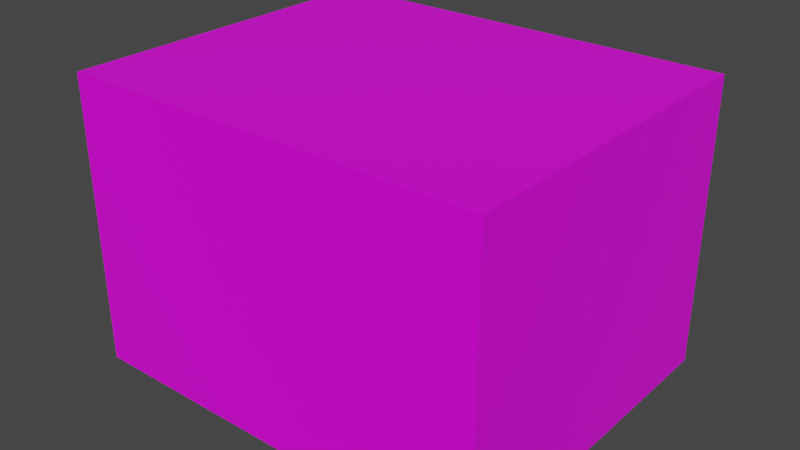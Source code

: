 # Source: PowerSupply.blend  (saved by Blender 2.93.21; exported with 4.5.12 LTS)
import bpy
from mathutils import Matrix  # noqa: F401  (used for matrix-valued properties, if any)

bpy.ops.wm.read_factory_settings(use_empty=True)
scene = bpy.context.scene
scene.name = 'Scene'

# ---- collections
col_collection = bpy.data.collections.new('Collection'); scene.collection.children.link(col_collection)

# ---- images (referenced by path relative to the original .blend; pixels are not part of the script)
import os
ASSET_DIR = os.environ.get("B2B_ASSET_DIR", "")  # directory of the original .blend (textures are referenced by path, not embedded)
HERE = os.path.dirname(os.path.abspath(__file__))  # packed textures are extracted next to this script under _unpacked/

def load_image(name, relpath, width, height, colorspace="sRGB"):
    """Load a texture the original file referenced (path relative to the .blend, or extracted next to this script)."""
    p = next((c for c in (os.path.join(HERE, relpath), os.path.join(ASSET_DIR, relpath)) if relpath and os.path.exists(c)), "")
    if p:
        img = bpy.data.images.load(p, check_existing=True)
        img.name = name
    else:  # same state as the original file: an image datablock whose file is absent (Cycles renders it pink)
        img = bpy.data.images.new(name, width, height)
        img.source = "FILE"
        img.filepath = "//" + (relpath or name)
    img.colorspace_settings.name = colorspace
    return img
img_powersupply_png = load_image('PowerSupply.png', 'PowerSupply.png', 1024, 1024, 'sRGB')

# ---- materials (node trees are filled in below, after node groups)
mat_powersupply = bpy.data.materials.new('PowerSupply')
mat_powersupply.alpha_threshold = 0.0
mat_powersupply.use_transparent_shadow = False
mat_powersupply.line_color = (0.0, 0.0, 0.0, 1.0)

# ---- material node trees
mat_powersupply.use_nodes = True; mat_powersupply.node_tree.nodes.clear()
_N = mat_powersupply.node_tree.nodes; _L = mat_powersupply.node_tree.links
n0 = _N.new('ShaderNodeOutputMaterial'); n0.name = 'Material Output'; n0.location = (300, 300)
n1 = _N.new('ShaderNodeBsdfPrincipled'); n1.name = 'Principled BSDF'; n1.location = (10, 300)
n1.distribution = 'GGX'
n1.subsurface_method = 'BURLEY'
n1.inputs[2].default_value = 0.4
n1.inputs[3].default_value = 1.45
n1.inputs[27].default_value = (0.0, 0.0, 0.0, 1.0)
n1.inputs[28].default_value = 1.0
n2 = _N.new('ShaderNodeTexImage'); n2.name = 'Image Texture'; n2.location = (-280, 280)
n2.image = img_powersupply_png
_L.new(n1.outputs[0], n0.inputs[0])
_L.new(n2.outputs[0], n1.inputs[0])
n0.is_active_output = True

# ---- world
world_world = bpy.data.worlds.new('World'); scene.world = world_world
world_world.use_nodes = True; world_world.node_tree.nodes.clear()
_N = world_world.node_tree.nodes; _L = world_world.node_tree.links
n0 = _N.new('ShaderNodeOutputWorld'); n0.name = 'World Output'; n0.location = (300, 300)
n1 = _N.new('ShaderNodeBackground'); n1.name = 'Background'; n1.location = (10, 300)
n1.inputs[0].default_value = (0.05088, 0.05088, 0.05088, 1.0)
_L.new(n1.outputs[0], n0.inputs[0])
n0.is_active_output = True
world_world.color = (0.05088, 0.05088, 0.05088)
world_world.use_sun_shadow = False
world_world.sun_shadow_jitter_overblur = 0.0

# ---- meshes
me_mesh = bpy.data.meshes.new('Mesh')
me_mesh.from_pydata([(1.0, 0.8158, 0.6815), (1.0, 0.8158, -0.6815), (1.0, -0.8158, 0.6815), (1.0, -0.8158, -0.6815), (-1.0, 0.8158, 0.6815), (-1.0, 0.8158, -0.6815), (-1.0, -0.8158, 0.6815), (-1.0, -0.8158, -0.6815)], [], [(0, 4, 6, 2), (3, 2, 6, 7), (7, 6, 4, 5), (5, 1, 3, 7), (1, 0, 2, 3), (5, 4, 0, 1)])
_uv = me_mesh.uv_layers.new(name='UVMap')
_uv.uv.foreach_set('vector', [0.4838, 0.9982, 0.0, 1.0, 0.0009273, 0.6314, 0.4846, 0.6341, 0.4849, 0.6341, 0.4831, 1.0, 0.0, 1.0, 0.001312, 0.6334, 0.5204, 0.2137, 0.5203, 0.4094, 1.001, 0.4119, 1.002, 0.2106, 0.0, 1.0, 0.4833, 1.001, 0.4819, 0.6372, 0.000304, 0.635, 0.9865, 0.6348, 0.9876, 0.9981, 0.5004, 0.9994, 0.4999, 0.6342, 0.001846, 0.6353, 0.0, 1.0, 0.4829, 0.9989, 0.4807, 0.6358])
me_mesh.materials.append(mat_powersupply)
me_mesh.use_remesh_preserve_volume = False
me_mesh.use_remesh_preserve_attributes = False
me_mesh.use_mirror_vertex_groups = False
me_mesh.update()

# ---- objects
ob_powersupply = bpy.data.objects.new('PowerSupply', me_mesh)

# ---- transforms, parenting, visibility, modifiers, constraints
ob_powersupply.location = (0.0, 0.0, 0.0)
ob_powersupply.scale = (0.075, 0.075, 0.075)
ob_powersupply.lock_rotations_4d = False
ob_powersupply.empty_display_type = 'ARROWS'
ob_powersupply.lineart.crease_threshold = 0.0

# ---- collection membership
col_collection.objects.link(ob_powersupply)

# ---- scene / render settings (as saved in the file)
scene.frame_start = 1; scene.frame_end = 250; scene.frame_set(1)
scene.render.engine = 'BLENDER_EEVEE_NEXT'
scene.cycles.use_denoising = False
scene.cycles.samples = 128
scene.cycles.sampling_pattern = 'TABULATED_SOBOL'
scene.cycles.use_adaptive_sampling = False
scene.cycles.use_light_tree = False
scene.view_settings.view_transform = 'Filmic'
bpy.context.view_layer.update()

# ---- added for rendering (the .blend has no active camera and no usable light): camera, sun
cam_auto = bpy.data.cameras.new('AutoCamera')
cam_auto.lens = 50.0
cam_auto.sensor_width = 36.0
cam_auto.clip_end = 1000.0
ob_auto_camera = bpy.data.objects.new('AutoCamera', cam_auto)
scene.collection.objects.link(ob_auto_camera)
ob_auto_camera.location = (0.202548, -0.243058, 0.162038)
ob_auto_camera.rotation_euler = (1.09748, -7.21219e-08, 0.694738)
scene.camera = ob_auto_camera
light_auto_sun = bpy.data.lights.new('AutoSun', 'SUN')
light_auto_sun.energy = 3.0
light_auto_sun.angle = 0.0523599
ob_auto_sun = bpy.data.objects.new('AutoSun', light_auto_sun)
scene.collection.objects.link(ob_auto_sun)
ob_auto_sun.rotation_euler = (0.872665, 0.174533, 0.523599)
bpy.context.view_layer.update()
